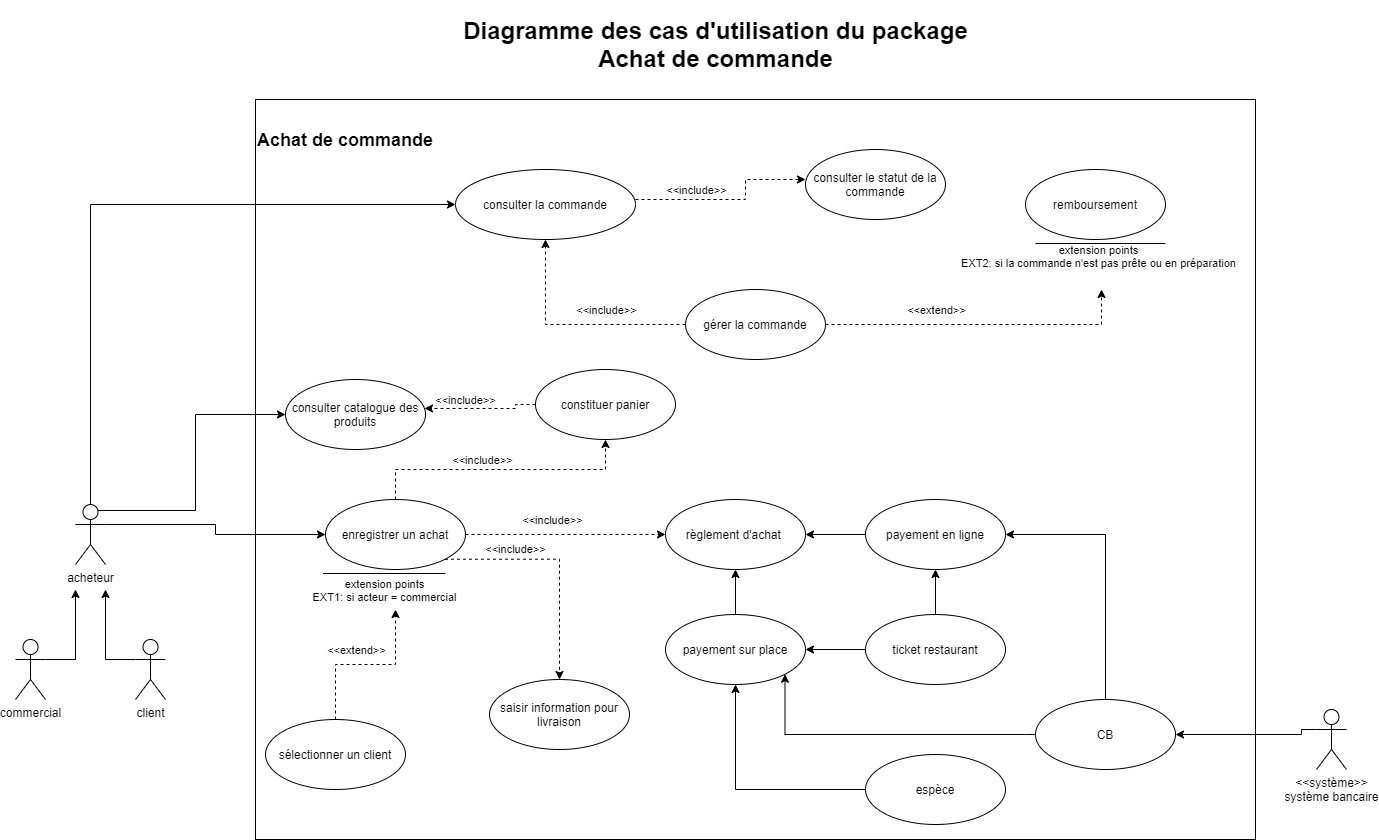

The diagram above was exported from draw.io. Its source (the exported page's mxGraphModel, read from the mxfile embedded in the PNG):
<mxGraphModel dx="2249" dy="1931" grid="1" gridSize="10" guides="1" tooltips="1" connect="1" arrows="1" fold="1" page="1" pageScale="1" pageWidth="827" pageHeight="1169" math="0" shadow="0">
  <root>
    <mxCell id="0" />
    <mxCell id="1" parent="0" />
    <mxCell id="PhDIo8rmUQd8jxMezTcI-1" value="&lt;h2&gt;Achat de commande&lt;/h2&gt;&lt;div&gt;&lt;br&gt;&lt;/div&gt;&lt;div&gt;&lt;br&gt;&lt;/div&gt;&lt;div&gt;&lt;br&gt;&lt;/div&gt;&lt;div&gt;&lt;br&gt;&lt;/div&gt;&lt;div&gt;&lt;br&gt;&lt;/div&gt;&lt;div&gt;&lt;br&gt;&lt;/div&gt;&lt;div&gt;&lt;br&gt;&lt;/div&gt;&lt;div&gt;&lt;br&gt;&lt;/div&gt;&lt;div&gt;&lt;br&gt;&lt;/div&gt;&lt;div&gt;&lt;br&gt;&lt;/div&gt;&lt;div&gt;&lt;br&gt;&lt;/div&gt;&lt;div&gt;&lt;br&gt;&lt;/div&gt;&lt;div&gt;&lt;br&gt;&lt;/div&gt;&lt;div&gt;&lt;br&gt;&lt;/div&gt;&lt;br&gt;&lt;br&gt;&lt;br&gt;&lt;br&gt;&lt;br&gt;&lt;br&gt;&lt;br&gt;&lt;br&gt;&lt;br&gt;&lt;br&gt;&lt;br&gt;&lt;br&gt;&lt;br&gt;&lt;br&gt;&lt;br&gt;&lt;br&gt;&lt;br&gt;&lt;br&gt;&lt;br&gt;&lt;br&gt;&lt;br&gt;&lt;br&gt;&lt;br&gt;&lt;br&gt;&lt;br&gt;&lt;br&gt;&lt;br&gt;&lt;br&gt;&lt;br&gt;&lt;br&gt;&lt;br&gt;&lt;br&gt;&lt;br&gt;" style="rounded=0;whiteSpace=wrap;html=1;align=left;" parent="1" vertex="1">
      <mxGeometry x="180" y="-180" width="1000" height="740" as="geometry" />
    </mxCell>
    <mxCell id="PhDIo8rmUQd8jxMezTcI-84" style="edgeStyle=orthogonalEdgeStyle;rounded=0;orthogonalLoop=1;jettySize=auto;html=1;exitX=0.75;exitY=0.1;exitDx=0;exitDy=0;exitPerimeter=0;entryX=0;entryY=0.5;entryDx=0;entryDy=0;" parent="1" source="PhDIo8rmUQd8jxMezTcI-2" target="PhDIo8rmUQd8jxMezTcI-7" edge="1">
      <mxGeometry relative="1" as="geometry" />
    </mxCell>
    <mxCell id="PhDIo8rmUQd8jxMezTcI-85" style="edgeStyle=orthogonalEdgeStyle;rounded=0;orthogonalLoop=1;jettySize=auto;html=1;exitX=1;exitY=0.3333333333333333;exitDx=0;exitDy=0;exitPerimeter=0;" parent="1" source="PhDIo8rmUQd8jxMezTcI-2" target="PhDIo8rmUQd8jxMezTcI-8" edge="1">
      <mxGeometry relative="1" as="geometry" />
    </mxCell>
    <mxCell id="PhDIo8rmUQd8jxMezTcI-87" value="extension points&lt;br&gt;EXT1: si acteur = commercial" style="edgeLabel;html=1;align=center;verticalAlign=middle;resizable=0;points=[];" parent="PhDIo8rmUQd8jxMezTcI-85" vertex="1" connectable="0">
      <mxGeometry x="0.6435" y="1" relative="1" as="geometry">
        <mxPoint x="99.75" y="56" as="offset" />
      </mxGeometry>
    </mxCell>
    <mxCell id="soDNonZJ-jkE86UZJQWC-7" style="edgeStyle=orthogonalEdgeStyle;rounded=0;orthogonalLoop=1;jettySize=auto;html=1;exitX=0.5;exitY=0;exitDx=0;exitDy=0;exitPerimeter=0;entryX=0;entryY=0.5;entryDx=0;entryDy=0;" parent="1" source="PhDIo8rmUQd8jxMezTcI-2" target="soDNonZJ-jkE86UZJQWC-3" edge="1">
      <mxGeometry relative="1" as="geometry" />
    </mxCell>
    <mxCell id="PhDIo8rmUQd8jxMezTcI-2" value="acheteur" style="shape=umlActor;verticalLabelPosition=bottom;verticalAlign=top;html=1;" parent="1" vertex="1">
      <mxGeometry y="225" width="30" height="60" as="geometry" />
    </mxCell>
    <mxCell id="PhDIo8rmUQd8jxMezTcI-79" style="edgeStyle=orthogonalEdgeStyle;rounded=0;orthogonalLoop=1;jettySize=auto;html=1;exitX=1;exitY=0.3333333333333333;exitDx=0;exitDy=0;exitPerimeter=0;" parent="1" source="PhDIo8rmUQd8jxMezTcI-3" edge="1">
      <mxGeometry relative="1" as="geometry">
        <mxPoint y="310" as="targetPoint" />
      </mxGeometry>
    </mxCell>
    <mxCell id="PhDIo8rmUQd8jxMezTcI-3" value="commercial" style="shape=umlActor;verticalLabelPosition=bottom;verticalAlign=top;html=1;" parent="1" vertex="1">
      <mxGeometry x="-60" y="360" width="30" height="60" as="geometry" />
    </mxCell>
    <mxCell id="PhDIo8rmUQd8jxMezTcI-82" style="edgeStyle=orthogonalEdgeStyle;rounded=0;orthogonalLoop=1;jettySize=auto;html=1;exitX=0;exitY=0.3333333333333333;exitDx=0;exitDy=0;exitPerimeter=0;" parent="1" source="PhDIo8rmUQd8jxMezTcI-4" edge="1">
      <mxGeometry relative="1" as="geometry">
        <mxPoint x="30" y="310" as="targetPoint" />
      </mxGeometry>
    </mxCell>
    <mxCell id="PhDIo8rmUQd8jxMezTcI-4" value="client" style="shape=umlActor;verticalLabelPosition=bottom;verticalAlign=top;html=1;" parent="1" vertex="1">
      <mxGeometry x="60" y="360" width="30" height="60" as="geometry" />
    </mxCell>
    <mxCell id="PhDIo8rmUQd8jxMezTcI-7" value="consulter catalogue des produits" style="ellipse;whiteSpace=wrap;html=1;" parent="1" vertex="1">
      <mxGeometry x="210" y="100" width="140" height="70" as="geometry" />
    </mxCell>
    <mxCell id="PhDIo8rmUQd8jxMezTcI-50" style="edgeStyle=orthogonalEdgeStyle;rounded=0;orthogonalLoop=1;jettySize=auto;html=1;exitX=0.5;exitY=0;exitDx=0;exitDy=0;dashed=1;" parent="1" source="PhDIo8rmUQd8jxMezTcI-8" target="PhDIo8rmUQd8jxMezTcI-9" edge="1">
      <mxGeometry relative="1" as="geometry" />
    </mxCell>
    <mxCell id="PhDIo8rmUQd8jxMezTcI-51" value="&amp;lt;&amp;lt;include&amp;gt;&amp;gt;" style="edgeLabel;html=1;align=center;verticalAlign=middle;resizable=0;points=[];" parent="PhDIo8rmUQd8jxMezTcI-50" vertex="1" connectable="0">
      <mxGeometry x="-0.144" y="1" relative="1" as="geometry">
        <mxPoint y="-9" as="offset" />
      </mxGeometry>
    </mxCell>
    <mxCell id="PhDIo8rmUQd8jxMezTcI-52" style="edgeStyle=orthogonalEdgeStyle;rounded=0;orthogonalLoop=1;jettySize=auto;html=1;exitX=1;exitY=0.5;exitDx=0;exitDy=0;entryX=0;entryY=0.5;entryDx=0;entryDy=0;dashed=1;" parent="1" source="PhDIo8rmUQd8jxMezTcI-8" target="PhDIo8rmUQd8jxMezTcI-10" edge="1">
      <mxGeometry relative="1" as="geometry">
        <Array as="points">
          <mxPoint x="450" y="255" />
          <mxPoint x="450" y="255" />
        </Array>
      </mxGeometry>
    </mxCell>
    <mxCell id="PhDIo8rmUQd8jxMezTcI-53" value="&amp;lt;&amp;lt;include&amp;gt;&amp;gt;" style="edgeLabel;html=1;align=center;verticalAlign=middle;resizable=0;points=[];" parent="PhDIo8rmUQd8jxMezTcI-52" vertex="1" connectable="0">
      <mxGeometry x="-0.28" relative="1" as="geometry">
        <mxPoint x="14" y="-15" as="offset" />
      </mxGeometry>
    </mxCell>
    <mxCell id="PhDIo8rmUQd8jxMezTcI-68" style="edgeStyle=orthogonalEdgeStyle;rounded=0;orthogonalLoop=1;jettySize=auto;html=1;exitX=1;exitY=1;exitDx=0;exitDy=0;entryX=0.5;entryY=0;entryDx=0;entryDy=0;dashed=1;" parent="1" source="PhDIo8rmUQd8jxMezTcI-8" target="PhDIo8rmUQd8jxMezTcI-54" edge="1">
      <mxGeometry relative="1" as="geometry" />
    </mxCell>
    <mxCell id="PhDIo8rmUQd8jxMezTcI-69" value="&amp;lt;&amp;lt;include&amp;gt;&amp;gt;" style="edgeLabel;html=1;align=center;verticalAlign=middle;resizable=0;points=[];" parent="PhDIo8rmUQd8jxMezTcI-68" vertex="1" connectable="0">
      <mxGeometry x="-0.161" y="-2" relative="1" as="geometry">
        <mxPoint x="-27.5" y="-11.71" as="offset" />
      </mxGeometry>
    </mxCell>
    <mxCell id="PhDIo8rmUQd8jxMezTcI-8" value="enregistrer un achat" style="ellipse;whiteSpace=wrap;html=1;" parent="1" vertex="1">
      <mxGeometry x="250" y="220" width="140" height="70" as="geometry" />
    </mxCell>
    <mxCell id="y_LS3mwhLiAsySIrFWI7-1" style="edgeStyle=orthogonalEdgeStyle;rounded=0;orthogonalLoop=1;jettySize=auto;html=1;exitX=0;exitY=0.5;exitDx=0;exitDy=0;entryX=0.993;entryY=0.414;entryDx=0;entryDy=0;entryPerimeter=0;dashed=1;" edge="1" parent="1" source="PhDIo8rmUQd8jxMezTcI-9" target="PhDIo8rmUQd8jxMezTcI-7">
      <mxGeometry relative="1" as="geometry">
        <Array as="points">
          <mxPoint x="440" y="125" />
          <mxPoint x="440" y="129" />
        </Array>
      </mxGeometry>
    </mxCell>
    <mxCell id="y_LS3mwhLiAsySIrFWI7-2" value="&amp;lt;&amp;lt;include&amp;gt;&amp;gt;" style="edgeLabel;html=1;align=center;verticalAlign=middle;resizable=0;points=[];" vertex="1" connectable="0" parent="y_LS3mwhLiAsySIrFWI7-1">
      <mxGeometry x="-0.1477" y="1" relative="1" as="geometry">
        <mxPoint x="-25" y="-9.99" as="offset" />
      </mxGeometry>
    </mxCell>
    <mxCell id="PhDIo8rmUQd8jxMezTcI-9" value="constituer panier" style="ellipse;whiteSpace=wrap;html=1;" parent="1" vertex="1">
      <mxGeometry x="460" y="90" width="140" height="70" as="geometry" />
    </mxCell>
    <mxCell id="PhDIo8rmUQd8jxMezTcI-10" value="règlement d'achat&amp;nbsp;" style="ellipse;whiteSpace=wrap;html=1;" parent="1" vertex="1">
      <mxGeometry x="590" y="220" width="140" height="70" as="geometry" />
    </mxCell>
    <mxCell id="PhDIo8rmUQd8jxMezTcI-38" style="edgeStyle=orthogonalEdgeStyle;rounded=0;orthogonalLoop=1;jettySize=auto;html=1;exitX=0.5;exitY=0;exitDx=0;exitDy=0;entryX=1;entryY=0.5;entryDx=0;entryDy=0;" parent="1" source="PhDIo8rmUQd8jxMezTcI-11" target="PhDIo8rmUQd8jxMezTcI-30" edge="1">
      <mxGeometry relative="1" as="geometry" />
    </mxCell>
    <mxCell id="PhDIo8rmUQd8jxMezTcI-39" style="edgeStyle=orthogonalEdgeStyle;rounded=0;orthogonalLoop=1;jettySize=auto;html=1;exitX=0;exitY=0.5;exitDx=0;exitDy=0;entryX=1;entryY=1;entryDx=0;entryDy=0;" parent="1" source="PhDIo8rmUQd8jxMezTcI-11" target="PhDIo8rmUQd8jxMezTcI-31" edge="1">
      <mxGeometry relative="1" as="geometry">
        <Array as="points">
          <mxPoint x="950" y="455" />
          <mxPoint x="710" y="455" />
        </Array>
      </mxGeometry>
    </mxCell>
    <mxCell id="PhDIo8rmUQd8jxMezTcI-11" value="CB" style="ellipse;whiteSpace=wrap;html=1;" parent="1" vertex="1">
      <mxGeometry x="960" y="420" width="140" height="70" as="geometry" />
    </mxCell>
    <mxCell id="PhDIo8rmUQd8jxMezTcI-35" style="edgeStyle=orthogonalEdgeStyle;rounded=0;orthogonalLoop=1;jettySize=auto;html=1;exitX=0.5;exitY=0;exitDx=0;exitDy=0;entryX=0.5;entryY=1;entryDx=0;entryDy=0;" parent="1" source="PhDIo8rmUQd8jxMezTcI-24" target="PhDIo8rmUQd8jxMezTcI-30" edge="1">
      <mxGeometry relative="1" as="geometry" />
    </mxCell>
    <mxCell id="PhDIo8rmUQd8jxMezTcI-36" style="edgeStyle=orthogonalEdgeStyle;rounded=0;orthogonalLoop=1;jettySize=auto;html=1;exitX=0;exitY=0.5;exitDx=0;exitDy=0;entryX=1;entryY=0.5;entryDx=0;entryDy=0;" parent="1" source="PhDIo8rmUQd8jxMezTcI-24" target="PhDIo8rmUQd8jxMezTcI-31" edge="1">
      <mxGeometry relative="1" as="geometry" />
    </mxCell>
    <mxCell id="PhDIo8rmUQd8jxMezTcI-24" value="ticket restaurant" style="ellipse;whiteSpace=wrap;html=1;" parent="1" vertex="1">
      <mxGeometry x="790" y="335" width="140" height="70" as="geometry" />
    </mxCell>
    <mxCell id="PhDIo8rmUQd8jxMezTcI-65" style="edgeStyle=orthogonalEdgeStyle;rounded=0;orthogonalLoop=1;jettySize=auto;html=1;exitX=0;exitY=0.5;exitDx=0;exitDy=0;entryX=0.5;entryY=1;entryDx=0;entryDy=0;" parent="1" source="PhDIo8rmUQd8jxMezTcI-29" target="PhDIo8rmUQd8jxMezTcI-31" edge="1">
      <mxGeometry relative="1" as="geometry" />
    </mxCell>
    <mxCell id="PhDIo8rmUQd8jxMezTcI-29" value="espèce" style="ellipse;whiteSpace=wrap;html=1;" parent="1" vertex="1">
      <mxGeometry x="790" y="475" width="140" height="70" as="geometry" />
    </mxCell>
    <mxCell id="PhDIo8rmUQd8jxMezTcI-66" style="edgeStyle=orthogonalEdgeStyle;rounded=0;orthogonalLoop=1;jettySize=auto;html=1;exitX=0;exitY=0.5;exitDx=0;exitDy=0;entryX=1;entryY=0.5;entryDx=0;entryDy=0;" parent="1" source="PhDIo8rmUQd8jxMezTcI-30" target="PhDIo8rmUQd8jxMezTcI-10" edge="1">
      <mxGeometry relative="1" as="geometry" />
    </mxCell>
    <mxCell id="PhDIo8rmUQd8jxMezTcI-30" value="payement en ligne" style="ellipse;whiteSpace=wrap;html=1;" parent="1" vertex="1">
      <mxGeometry x="790" y="220" width="140" height="70" as="geometry" />
    </mxCell>
    <mxCell id="PhDIo8rmUQd8jxMezTcI-33" style="edgeStyle=orthogonalEdgeStyle;rounded=0;orthogonalLoop=1;jettySize=auto;html=1;exitX=0.5;exitY=0;exitDx=0;exitDy=0;" parent="1" source="PhDIo8rmUQd8jxMezTcI-31" target="PhDIo8rmUQd8jxMezTcI-10" edge="1">
      <mxGeometry relative="1" as="geometry" />
    </mxCell>
    <mxCell id="PhDIo8rmUQd8jxMezTcI-31" value="payement sur place" style="ellipse;whiteSpace=wrap;html=1;" parent="1" vertex="1">
      <mxGeometry x="590" y="335" width="140" height="70" as="geometry" />
    </mxCell>
    <mxCell id="PhDIo8rmUQd8jxMezTcI-43" style="edgeStyle=orthogonalEdgeStyle;rounded=0;orthogonalLoop=1;jettySize=auto;html=1;exitX=0;exitY=0.3333333333333333;exitDx=0;exitDy=0;exitPerimeter=0;entryX=1;entryY=0.5;entryDx=0;entryDy=0;" parent="1" source="PhDIo8rmUQd8jxMezTcI-41" target="PhDIo8rmUQd8jxMezTcI-11" edge="1">
      <mxGeometry relative="1" as="geometry">
        <Array as="points">
          <mxPoint x="1226" y="455" />
        </Array>
      </mxGeometry>
    </mxCell>
    <mxCell id="PhDIo8rmUQd8jxMezTcI-41" value="&amp;lt;&amp;lt;système&amp;gt;&amp;gt;&lt;br&gt;système bancaire" style="shape=umlActor;verticalLabelPosition=bottom;verticalAlign=top;html=1;" parent="1" vertex="1">
      <mxGeometry x="1241" y="430" width="30" height="60" as="geometry" />
    </mxCell>
    <mxCell id="PhDIo8rmUQd8jxMezTcI-54" value="saisir information pour livraison" style="ellipse;whiteSpace=wrap;html=1;" parent="1" vertex="1">
      <mxGeometry x="414" y="400" width="140" height="70" as="geometry" />
    </mxCell>
    <mxCell id="PhDIo8rmUQd8jxMezTcI-74" style="edgeStyle=orthogonalEdgeStyle;rounded=0;orthogonalLoop=1;jettySize=auto;html=1;exitX=0.5;exitY=0;exitDx=0;exitDy=0;dashed=1;" parent="1" source="PhDIo8rmUQd8jxMezTcI-70" edge="1">
      <mxGeometry relative="1" as="geometry">
        <mxPoint x="320" y="330" as="targetPoint" />
      </mxGeometry>
    </mxCell>
    <mxCell id="PhDIo8rmUQd8jxMezTcI-86" value="&amp;lt;&amp;lt;extend&amp;gt;&amp;gt;" style="edgeLabel;html=1;align=center;verticalAlign=middle;resizable=0;points=[];rotation=0;" parent="PhDIo8rmUQd8jxMezTcI-74" vertex="1" connectable="0">
      <mxGeometry x="-0.3333" y="-3" relative="1" as="geometry">
        <mxPoint x="18" y="-18" as="offset" />
      </mxGeometry>
    </mxCell>
    <mxCell id="PhDIo8rmUQd8jxMezTcI-70" value="sélectionner un client" style="ellipse;whiteSpace=wrap;html=1;" parent="1" vertex="1">
      <mxGeometry x="190" y="440" width="140" height="70" as="geometry" />
    </mxCell>
    <mxCell id="PhDIo8rmUQd8jxMezTcI-71" value="" style="line;strokeWidth=1;fillColor=none;align=left;verticalAlign=middle;spacingTop=-1;spacingLeft=3;spacingRight=3;rotatable=0;labelPosition=right;points=[];portConstraint=eastwest;" parent="1" vertex="1">
      <mxGeometry x="247.5" y="290" width="122.5" height="8" as="geometry" />
    </mxCell>
    <mxCell id="PhDIo8rmUQd8jxMezTcI-91" value="&lt;h1&gt;&lt;/h1&gt;&lt;h1&gt;Diagramme des cas d'utilisation du package&lt;br&gt;Achat de commande&lt;/h1&gt;" style="text;html=1;align=center;verticalAlign=middle;resizable=0;points=[];autosize=1;" parent="1" vertex="1">
      <mxGeometry x="380" y="-270" width="520" height="70" as="geometry" />
    </mxCell>
    <mxCell id="AZuOQOcRxClizwTC1LLk-2" style="edgeStyle=orthogonalEdgeStyle;rounded=0;orthogonalLoop=1;jettySize=auto;html=1;exitX=1;exitY=0.5;exitDx=0;exitDy=0;entryX=0;entryY=0.5;entryDx=0;entryDy=0;dashed=1;" parent="1" edge="1">
      <mxGeometry relative="1" as="geometry">
        <mxPoint x="560" y="-80" as="sourcePoint" />
        <mxPoint x="730" y="-100" as="targetPoint" />
        <Array as="points">
          <mxPoint x="670" y="-80" />
          <mxPoint x="670" y="-100" />
        </Array>
      </mxGeometry>
    </mxCell>
    <mxCell id="AZuOQOcRxClizwTC1LLk-3" value="&amp;lt;&amp;lt;include&amp;gt;&amp;gt;" style="edgeLabel;html=1;align=center;verticalAlign=middle;resizable=0;points=[];" parent="AZuOQOcRxClizwTC1LLk-2" vertex="1" connectable="0">
      <mxGeometry x="-0.4154" y="2" relative="1" as="geometry">
        <mxPoint x="4" y="-8" as="offset" />
      </mxGeometry>
    </mxCell>
    <mxCell id="soDNonZJ-jkE86UZJQWC-3" value="consulter la commande" style="ellipse;whiteSpace=wrap;html=1;" parent="1" vertex="1">
      <mxGeometry x="380" y="-110" width="180" height="70" as="geometry" />
    </mxCell>
    <mxCell id="soDNonZJ-jkE86UZJQWC-34" value="remboursement" style="ellipse;whiteSpace=wrap;html=1;labelBackgroundColor=#FFFFFF;" parent="1" vertex="1">
      <mxGeometry x="950" y="-110" width="140" height="70" as="geometry" />
    </mxCell>
    <mxCell id="AZuOQOcRxClizwTC1LLk-1" value="consulter le statut de la commande" style="ellipse;whiteSpace=wrap;html=1;" parent="1" vertex="1">
      <mxGeometry x="730" y="-130" width="140" height="70" as="geometry" />
    </mxCell>
    <mxCell id="7PYWES0puIbjRXNlH966-3" style="edgeStyle=orthogonalEdgeStyle;rounded=0;orthogonalLoop=1;jettySize=auto;html=1;exitX=0;exitY=0.5;exitDx=0;exitDy=0;dashed=1;" parent="1" source="7PYWES0puIbjRXNlH966-1" target="soDNonZJ-jkE86UZJQWC-3" edge="1">
      <mxGeometry relative="1" as="geometry" />
    </mxCell>
    <mxCell id="7PYWES0puIbjRXNlH966-4" value="&amp;lt;&amp;lt;include&amp;gt;&amp;gt;" style="edgeLabel;html=1;align=center;verticalAlign=middle;resizable=0;points=[];" parent="7PYWES0puIbjRXNlH966-3" vertex="1" connectable="0">
      <mxGeometry x="-0.0215" y="3" relative="1" as="geometry">
        <mxPoint x="30" y="-18" as="offset" />
      </mxGeometry>
    </mxCell>
    <mxCell id="7PYWES0puIbjRXNlH966-5" style="edgeStyle=orthogonalEdgeStyle;rounded=0;orthogonalLoop=1;jettySize=auto;html=1;exitX=1;exitY=0.5;exitDx=0;exitDy=0;dashed=1;" parent="1" source="7PYWES0puIbjRXNlH966-1" edge="1">
      <mxGeometry relative="1" as="geometry">
        <mxPoint x="1026" y="10" as="targetPoint" />
        <Array as="points">
          <mxPoint x="1026" y="45" />
        </Array>
      </mxGeometry>
    </mxCell>
    <mxCell id="7PYWES0puIbjRXNlH966-6" value="&amp;lt;&amp;lt;extend&amp;gt;&amp;gt;" style="edgeLabel;html=1;align=center;verticalAlign=middle;resizable=0;points=[];" parent="7PYWES0puIbjRXNlH966-5" vertex="1" connectable="0">
      <mxGeometry x="0.6196" y="-2" relative="1" as="geometry">
        <mxPoint x="-142" y="-17" as="offset" />
      </mxGeometry>
    </mxCell>
    <mxCell id="7PYWES0puIbjRXNlH966-7" value="extension points&lt;br&gt;EXT2: si la commande n'est pas prête ou en préparation" style="edgeLabel;html=1;align=center;verticalAlign=middle;resizable=0;points=[];" parent="7PYWES0puIbjRXNlH966-5" vertex="1" connectable="0">
      <mxGeometry x="0.8026" relative="1" as="geometry">
        <mxPoint x="-4" y="-65" as="offset" />
      </mxGeometry>
    </mxCell>
    <mxCell id="7PYWES0puIbjRXNlH966-1" value="gérer la commande" style="ellipse;whiteSpace=wrap;html=1;" parent="1" vertex="1">
      <mxGeometry x="610" y="10" width="140" height="70" as="geometry" />
    </mxCell>
    <mxCell id="7PYWES0puIbjRXNlH966-2" value="" style="line;strokeWidth=1;fillColor=none;align=left;verticalAlign=middle;spacingTop=-1;spacingLeft=3;spacingRight=3;rotatable=0;labelPosition=right;points=[];portConstraint=eastwest;" parent="1" vertex="1">
      <mxGeometry x="960" y="-40" width="130" height="8" as="geometry" />
    </mxCell>
  </root>
</mxGraphModel>